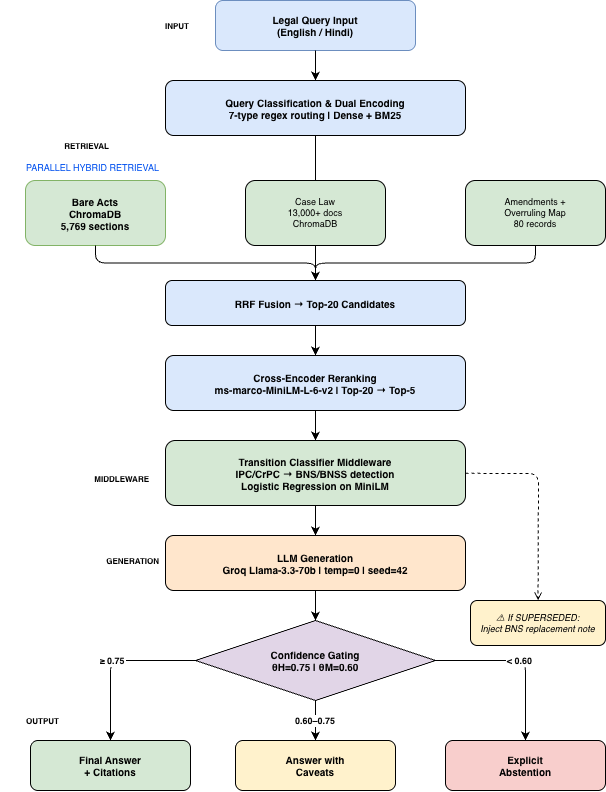

The diagram above was exported from draw.io. Its source (the exported page's mxGraphModel, read from the mxfile embedded in the PNG):
<mxGraphModel dx="1394" dy="947" grid="1" gridSize="10" guides="1" tooltips="1" connect="1" arrows="1" fold="1" page="1" pageScale="1" pageWidth="850" pageHeight="1100" background="light-dark(#FFFFFF,#FFFFFF)" math="0" shadow="0" adaptiveColors="simple">
  <root>
    <mxCell id="0" />
    <mxCell id="1" parent="0" />
    <mxCell id="2" parent="1" style="rounded=1;whiteSpace=wrap;html=1;fillColor=#DAE8FC;strokeColor=#6C8EBF;fontColor=#000000;fontSize=10;fontStyle=1;" value="Legal Query Input&#10;(English / Hindi)" vertex="1">
      <mxGeometry height="50" width="200" x="275" y="20" as="geometry" />
    </mxCell>
    <mxCell id="a1" edge="1" parent="1" source="2" style="edgeStyle=orthogonalEdgeStyle;" target="3">
      <mxGeometry relative="1" as="geometry" />
    </mxCell>
    <mxCell id="3" parent="1" style="rounded=1;whiteSpace=wrap;html=1;fillColor=#dae8fc;       strokeColor=#6c8ebf;fontStyle=1;fontSize=10;" value="Query Classification &amp; Dual Encoding&#10; 7-type regex routing | Dense + BM25" vertex="1">
      <mxGeometry height="55" width="300" x="225" y="100" as="geometry" />
    </mxCell>
    <mxCell id="a2" edge="1" parent="1" source="3" style="edgeStyle=orthogonalEdgeStyle;" target="grp">
      <mxGeometry relative="1" as="geometry" />
    </mxCell>
    <mxCell id="grpLabel" parent="1" style="text;html=1;strokeColor=none;fillColor=none;       align=left;verticalAlign=middle;spacingLeft=4;fontSize=9;       fontStyle=1;fontColor=#0050ef;" value="PARALLEL HYBRID RETRIEVAL" vertex="1">
      <mxGeometry height="20" width="220" x="80" y="178" as="geometry" />
    </mxCell>
    <mxCell id="r1" parent="1" style="rounded=1;whiteSpace=wrap;html=1;fillColor=#D5E8D4;strokeColor=#82B366;fontColor=#000000;fontSize=10;fontStyle=1;" value="Bare Acts&#10;ChromaDB&#10;5,769 sections" vertex="1">
      <mxGeometry height="65" width="140" x="85" y="200" as="geometry" />
    </mxCell>
    <mxCell id="r2" parent="1" style="rounded=1;whiteSpace=wrap;html=1;fillColor=#d5e8d4;       strokeColor=#82b366;fontSize=9;" value="Case Law&#10;13,000+ docs&#10;ChromaDB" vertex="1">
      <mxGeometry height="65" width="140" x="305" y="200" as="geometry" />
    </mxCell>
    <mxCell id="r3" parent="1" style="rounded=1;whiteSpace=wrap;html=1;fillColor=#d5e8d4;       strokeColor=#82b366;fontSize=9;" value="Amendments +&#10;Overruling Map&#10;80 records" vertex="1">
      <mxGeometry height="65" width="140" x="525" y="200" as="geometry" />
    </mxCell>
    <mxCell id="grp" parent="1" style="rounded=1;whiteSpace=wrap;html=1;fillColor=#dae8fc;       strokeColor=#6c8ebf;fontStyle=1;fontSize=10;" value="RRF Fusion → Top-20 Candidates" vertex="1">
      <mxGeometry height="45" width="300" x="225" y="300" as="geometry" />
    </mxCell>
    <mxCell id="4" edge="1" parent="1" source="r1" style="edgeStyle=orthogonalEdgeStyle;" target="grp">
      <mxGeometry relative="1" as="geometry" />
    </mxCell>
    <mxCell id="5" edge="1" parent="1" source="r2" style="edgeStyle=orthogonalEdgeStyle;" target="grp">
      <mxGeometry relative="1" as="geometry" />
    </mxCell>
    <mxCell id="6" edge="1" parent="1" source="r3" style="edgeStyle=orthogonalEdgeStyle;" target="grp">
      <mxGeometry relative="1" as="geometry" />
    </mxCell>
    <mxCell id="7" parent="1" style="rounded=1;whiteSpace=wrap;html=1;fillColor=#dae8fc;       strokeColor=#6c8ebf;fontStyle=1;fontSize=10;" value="Cross-Encoder Reranking&#10; ms-marco-MiniLM-L-6-v2 | Top-20 → Top-5" vertex="1">
      <mxGeometry height="55" width="300" x="225" y="375" as="geometry" />
    </mxCell>
    <mxCell id="8" edge="1" parent="1" source="grp" style="edgeStyle=orthogonalEdgeStyle;" target="7">
      <mxGeometry relative="1" as="geometry" />
    </mxCell>
    <mxCell id="9" parent="1" style="rounded=1;whiteSpace=wrap;html=1;fillColor=#d5e8d4;       strokeColor=#009900;fontStyle=1;fontSize=10;" value="Transition Classifier Middleware&#10; IPC/CrPC → BNS/BNSS detection&#10;Logistic Regression on MiniLM" vertex="1">
      <mxGeometry height="65" width="300" x="225" y="460" as="geometry" />
    </mxCell>
    <mxCell id="10" edge="1" parent="1" source="7" style="edgeStyle=orthogonalEdgeStyle;" target="9">
      <mxGeometry relative="1" as="geometry" />
    </mxCell>
    <mxCell id="tn" parent="1" style="rounded=1;whiteSpace=wrap;html=1;fillColor=#fff2cc;       strokeColor=#d6b656;fontSize=9;fontStyle=2;" value="⚠ If SUPERSEDED:&#10;Inject BNS replacement note" vertex="1">
      <mxGeometry height="45" width="135" x="530" y="620" as="geometry" />
    </mxCell>
    <mxCell id="11" edge="1" parent="1" source="9" style="dashed=1;endArrow=open;" target="tn">
      <mxGeometry relative="1" as="geometry">
        <Array as="points">
          <mxPoint x="598" y="493" />
        </Array>
      </mxGeometry>
    </mxCell>
    <mxCell id="12" parent="1" style="rounded=1;whiteSpace=wrap;html=1;fillColor=#ffe6cc;       strokeColor=#d6892a;fontStyle=1;fontSize=10;" value="LLM Generation&#10; Groq Llama-3.3-70b | temp=0 | seed=42" vertex="1">
      <mxGeometry height="55" width="300" x="225" y="555" as="geometry" />
    </mxCell>
    <mxCell id="13" edge="1" parent="1" source="9" style="edgeStyle=orthogonalEdgeStyle;" target="12">
      <mxGeometry relative="1" as="geometry" />
    </mxCell>
    <mxCell id="14" parent="1" style="rhombus;whiteSpace=wrap;html=1;fillColor=#e1d5e7;       strokeColor=#9673a6;fontStyle=1;fontSize=10;verticalAlign=middle;" value="Confidence Gating&#10;θH=0.75 | θM=0.60" vertex="1">
      <mxGeometry height="80" width="240" x="255" y="640" as="geometry" />
    </mxCell>
    <mxCell id="15" edge="1" parent="1" source="12" style="edgeStyle=orthogonalEdgeStyle;" target="14">
      <mxGeometry relative="1" as="geometry" />
    </mxCell>
    <mxCell id="o1" parent="1" style="rounded=1;whiteSpace=wrap;html=1;fillColor=#d5e8d4;       strokeColor=#82b366;fontStyle=1;fontSize=10;" value="Final Answer&#10;+ Citations" vertex="1">
      <mxGeometry height="50" width="160" x="90" y="760" as="geometry" />
    </mxCell>
    <mxCell id="o2" parent="1" style="rounded=1;whiteSpace=wrap;html=1;fillColor=#fff2cc;       strokeColor=#d6b656;fontStyle=1;fontSize=10;" value="Answer with&#10;Caveats" vertex="1">
      <mxGeometry height="50" width="160" x="295" y="760" as="geometry" />
    </mxCell>
    <mxCell id="o3" parent="1" style="rounded=1;whiteSpace=wrap;html=1;fillColor=#f8cecc;       strokeColor=#b85450;fontStyle=1;fontSize=10;" value="Explicit&#10;Abstention" vertex="1">
      <mxGeometry height="50" width="160" x="505" y="760" as="geometry" />
    </mxCell>
    <mxCell id="16" edge="1" parent="1" source="14" style="edgeStyle=orthogonalEdgeStyle;exitX=0;exitY=0.5;       fontColor=#009900;fontStyle=1;fontSize=9;" target="o1" value="≥ 0.75">
      <mxGeometry relative="1" as="geometry" />
    </mxCell>
    <mxCell id="17" edge="1" parent="1" source="14" style="edgeStyle=orthogonalEdgeStyle;exitX=0.5;exitY=1;       fontColor=#996600;fontStyle=1;fontSize=9;" target="o2" value="0.60–0.75">
      <mxGeometry relative="1" as="geometry" />
    </mxCell>
    <mxCell id="18" edge="1" parent="1" source="14" style="edgeStyle=orthogonalEdgeStyle;exitX=1;exitY=0.5;       fontColor=#cc0000;fontStyle=1;fontSize=9;" target="o3" value="&lt; 0.60">
      <mxGeometry relative="1" as="geometry" />
    </mxCell>
    <mxCell id="19" parent="1" style="text;html=1;strokeColor=none;       fillColor=none;align=right;fontSize=8;fontStyle=1;       fontColor=#666666;" value="INPUT" vertex="1">
      <mxGeometry height="20" width="60" x="190" y="35" as="geometry" />
    </mxCell>
    <mxCell id="20" parent="1" style="text;html=1;strokeColor=none;       fillColor=none;align=right;fontSize=8;fontStyle=1;       fontColor=#666666;" value="RETRIEVAL" vertex="1">
      <mxGeometry height="20" width="60" x="110" y="155" as="geometry" />
    </mxCell>
    <mxCell id="21" parent="1" style="text;html=1;strokeColor=none;       fillColor=none;align=right;fontSize=8;fontStyle=1;       fontColor=#666666;" value="MIDDLEWARE" vertex="1">
      <mxGeometry height="20" width="70" x="140" y="487.5" as="geometry" />
    </mxCell>
    <mxCell id="22" parent="1" style="text;html=1;strokeColor=none;       fillColor=none;align=right;fontSize=8;fontStyle=1;       fontColor=#666666;" value="GENERATION" vertex="1">
      <mxGeometry height="20" width="70" x="150" y="570" as="geometry" />
    </mxCell>
    <mxCell id="23" parent="1" style="text;html=1;strokeColor=none;       fillColor=none;align=right;fontSize=8;fontStyle=1;       fontColor=#666666;" value="OUTPUT" vertex="1">
      <mxGeometry height="20" width="60" x="60" y="730" as="geometry" />
    </mxCell>
  </root>
</mxGraphModel>